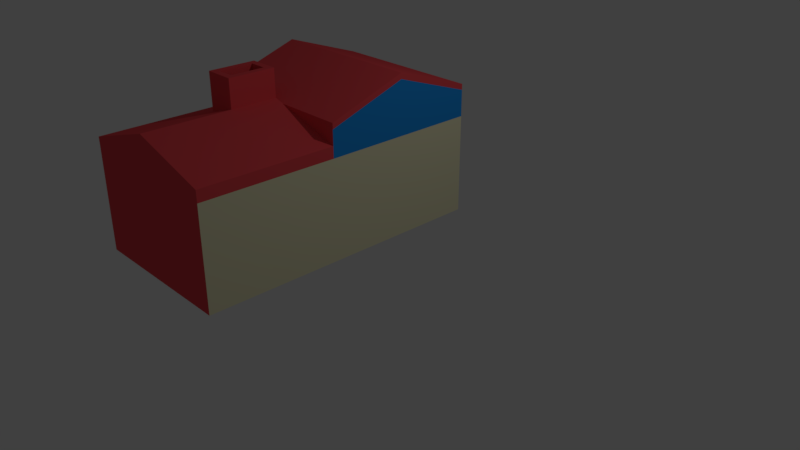 # Source: House.blend  (saved by Blender 2.78.0; exported with 4.5.12 LTS)
import bpy
from mathutils import Matrix  # noqa: F401  (used for matrix-valued properties, if any)

bpy.ops.wm.read_factory_settings(use_empty=True)
scene = bpy.context.scene
scene.name = 'Scene'

# ---- collections
col_collection_1 = bpy.data.collections.new('Collection 1'); scene.collection.children.link(col_collection_1)

# ---- materials (node trees are filled in below, after node groups)
mat_material_001 = bpy.data.materials.new('Material.001')
mat_material_001.alpha_threshold = 0.0
mat_material_001.use_transparent_shadow = False
mat_material_001.diffuse_color = (0.8, 0.07405, 0.08608, 1.0)
mat_material_001.roughness = 0.5
mat_material_002 = bpy.data.materials.new('Material.002')
mat_material_002.alpha_threshold = 0.0
mat_material_002.use_transparent_shadow = False
mat_material_002.diffuse_color = (0.8, 0.7674, 0.5101, 1.0)
mat_material_002.roughness = 0.5
mat_material_003 = bpy.data.materials.new('Material.003')
mat_material_003.alpha_threshold = 0.0
mat_material_003.use_transparent_shadow = False
mat_material_003.diffuse_color = (0.01715, 0.2865, 0.8, 1.0)
mat_material_003.roughness = 0.5

# ---- material node trees

# ---- world
world_world = bpy.data.worlds.new('World'); scene.world = world_world
world_world.color = (0.05088, 0.05088, 0.05088)
world_world.use_sun_shadow = False
world_world.sun_shadow_jitter_overblur = 0.0
world_world.cycles.sampling_method = 'MANUAL'

# ---- cameras
cam_camera = bpy.data.cameras.new('Camera')
cam_camera.clip_end = 100.0
cam_camera.lens = 35.0
cam_camera.sensor_width = 32.0
cam_camera.sensor_height = 18.0
cam_camera.ortho_scale = 7.314
cam_camera.dof.focus_distance = 0.0
cam_camera.dof.aperture_fstop = 128.0

# ---- lights
light_lamp = bpy.data.lights.new('Lamp', 'POINT')
light_lamp.transmission_factor = 0.0
light_lamp.cutoff_distance = 30.0
light_lamp.energy = 100.0
light_lamp.shadow_buffer_clip_start = 1.001
light_lamp.shadow_soft_size = 0.1
light_lamp.shadow_maximum_resolution = 0.006
light_lamp.use_absolute_resolution = True

# ---- meshes
me_cube_001 = bpy.data.meshes.new('Cube.001')
me_cube_001.from_pydata([(-1.0, -1.0, -0.3215), (-1.0, -1.0, 0.9309), (-1.0, 1.0, -0.3215), (-1.0, 1.0, 0.9309), (1.0, -1.0, -0.3215), (1.0, -1.0, 0.9309), (1.0, 1.0, -0.3215), (1.0, 1.0, 0.9309), (-1.0, -1.0, 1.264), (-1.0, 1.0, 1.264), (1.0, 1.0, 1.264), (1.0, -1.0, 1.264), (-1.0, 0.0, -0.3215), (-1.0, 0.0, 0.9309), (1.0, 0.0, -0.3215), (1.0, 0.0, 0.9309), (-1.0, 0.0, 1.606), (1.0, 0.0, 1.606), (-1.0, 0.0, 1.606), (-1.0, 1.0, 1.264), (1.0, 1.0, 1.264), (1.0, 0.0, 1.606), (1.0, -1.0, 1.264), (-1.0, -1.0, 1.264), (-1.0, 0.0, 1.679), (-1.0, 1.0, 1.337), (1.0, 1.0, 1.337), (1.0, 0.0, 1.679), (1.0, -1.0, 1.337), (-1.0, -1.0, 1.337), (-0.9927, -2.697, -0.3263), (-1.007, -2.684, 0.9261), (0.9927, -2.684, 0.9357), (1.007, -2.697, -0.3167), (0.0, 1.0, -0.3215), (0.0, 1.0, 0.9309), (0.0, -1.0, -0.3215), (0.0, -1.0, 1.23), (0.0, 1.0, 1.264), (0.0, -1.0, 1.264), (0.0, 0.0, -0.3215), (0.0, 1.0, 1.264), (0.0, -1.0, 1.264), (0.0, 1.0, 1.337), (0.0, -1.0, 1.337), (0.0, 0.0, 1.679), (0.007294, -2.697, -0.3215), (-0.007294, -2.684, 1.23), (-0.0006901, -1.0, 1.375), (-1.001, -1.0, 1.075), (-0.007984, -2.684, 1.374), (-1.008, -2.684, 1.07), (0.992, -2.684, 1.08), (0.9993, -1.0, 1.075), (-1.0, -1.0, 0.591), (-1.0, 1.0, 0.591), (1.0, 1.0, 0.591), (1.0, -1.0, 0.591), (1.0, 0.0, 0.591), (-1.0, 0.0, 0.591), (-1.003, -2.688, 0.5861), (0.9966, -2.688, 0.5958), (-0.003335, -2.688, 0.8091), (0.0, 1.0, 0.591), (-1.005, -2.105, 0.9277), (0.9952, -2.105, 0.9341), (1.005, -2.114, -0.3183), (-0.9952, -2.114, -0.3246), (0.004787, -2.114, -0.3215), (-1.005, -2.105, 1.072), (0.9945, -2.105, 1.078), (-0.005477, -2.105, 1.374), (-1.002, -2.108, 0.5878), (0.9978, -2.107, 0.5941), (0.9974, -1.593, 0.9326), (1.003, -1.598, -0.3198), (0.9967, -1.593, 1.077), (-1.003, -1.593, 0.9292), (-0.9974, -1.598, -0.3232), (0.002569, -1.598, -0.3215), (-1.003, -1.593, 1.073), (-0.003259, -1.593, 1.374), (-1.001, -1.594, 0.5893), (0.9988, -1.594, 0.5927), (-1.0, 0.4817, 0.8699), (1.0, 0.5427, -0.3215), (-1.0, 0.5427, 1.42), (-1.0, 0.5427, -0.3215), (1.0, 0.5427, 0.9309), (1.0, 0.5427, 1.42), (-1.0, 0.5427, 1.42), (1.0, 0.5427, 1.42), (-1.0, 0.5427, 1.493), (1.0, 0.5427, 1.493), (0.0, 0.5427, 1.493), (0.0, 0.5427, -0.3215), (1.0, 0.5427, 0.591), (-1.0, 0.4817, 0.652), (-1.0, -0.56, -0.3215), (1.0, -0.56, 0.9309), (1.0, -0.56, 1.414), (-1.0, -0.499, 0.8699), (1.0, -0.56, -0.3215), (-1.0, -0.56, 1.414), (1.0, -0.56, 1.414), (-1.0, -0.56, 1.414), (1.0, -0.56, 1.487), (-1.0, -0.56, 1.487), (0.0, -0.56, 1.487), (0.0, -0.56, -0.3215), (-1.0, -0.499, 0.652), (1.0, -0.56, 0.591), (-1.0, 1.0, 0.1169), (1.0, 1.0, 0.1169), (1.0, -1.0, 0.1169), (1.0, 0.0, 0.1169), (-1.0, 0.0, 0.1169), (1.002, -2.692, 0.1217), (0.002188, -2.693, 0.2217), (0.0, 1.0, 0.1169), (-1.0, -1.0, 0.1169), (-0.9978, -2.693, 0.1121), (1.001, -2.111, 0.12), (-0.9985, -2.111, 0.1137), (-0.9992, -1.596, 0.1152), (1.001, -1.596, 0.1186), (-1.0, 0.5427, 0.1169), (1.0, 0.5427, 0.1169), (1.0, -0.56, 0.1169), (-1.0, -0.56, 0.1169), (-1.0, -0.2232, 0.8699), (1.0, -0.1622, -0.3215), (-1.0, -0.1622, 1.55), (-1.0, -0.1622, 1.55), (-1.0, -0.1622, 1.623), (-1.0, -0.2232, 0.652), (-1.0, -0.1622, -0.3215), (1.0, -0.1622, 0.9309), (1.0, -0.1622, 1.55), (1.0, -0.1622, 1.55), (1.0, -0.1622, 1.623), (0.0, -0.1622, 1.623), (0.0, -0.1622, -0.3215), (1.0, -0.1622, 0.591), (1.0, -0.1622, 0.1169), (-1.0, -0.1622, 0.1169), (-1.0, 0.1541, -0.3215), (1.0, 0.1541, 0.9309), (1.0, 0.1541, 1.553), (1.0, 0.1541, 1.553), (1.0, 0.1541, 1.626), (0.0, 0.1541, 1.626), (0.0, 0.1541, -0.3215), (1.0, 0.1541, 0.591), (-1.0, 0.2151, 0.8699), (1.0, 0.1541, -0.3215), (-1.0, 0.1541, 1.553), (-1.0, 0.1541, 1.553), (-1.0, 0.1541, 1.626), (-1.0, 0.2151, 0.652), (-1.0, 0.1541, 0.1169), (1.0, 0.1541, 0.1169), (-1.0, 0.1541, 0.9309), (-1.0, 0.5427, 0.9309), (-1.0, 0.1541, 0.591), (-1.0, 0.5427, 0.591), (-1.0, -0.56, 0.9309), (-1.0, -0.56, 0.591), (-1.0, -0.1622, 0.9309), (-1.0, -0.1622, 0.591), (-0.9566, 0.215, 0.8699), (-0.9491, 0.4815, 0.8699), (-0.9566, 0.215, 0.652), (-0.9491, 0.4815, 0.652), (-0.9768, -0.4988, 0.8699), (-0.9768, -0.4988, 0.652), (-0.969, -0.2231, 0.8699), (-0.969, -0.2231, 0.652), (-0.3845, 1.0, -0.3215), (-0.3845, -1.0, 1.115), (-0.3845, -1.0, 1.264), (-0.3845, 0.0, -0.3215), (-0.3845, -1.0, 1.264), (-0.3845, -1.0, 1.337), (-0.3918, -2.684, 1.113), (-0.3845, 1.0, 0.9309), (-0.3845, -1.0, -0.3215), (-0.3845, 1.0, 1.264), (-0.3845, 1.0, 1.264), (-0.3845, 1.0, 1.337), (-0.3845, 0.0, 1.679), (-0.3772, -2.697, -0.3233), (-0.3852, -1.0, 1.259), (-0.3925, -2.684, 1.258), (-0.3845, 1.0, 0.591), (-0.3878, -2.688, 0.7234), (-0.39, -2.105, 1.258), (-0.3797, -2.114, -0.3227), (-0.3819, -1.598, -0.3221), (-0.3877, -1.593, 1.259), (-0.3845, 0.5427, -0.3215), (-0.3845, 0.5427, 1.493), (-0.3845, -0.56, -0.3215), (-0.3845, -0.56, 1.487), (-0.3823, -2.693, 0.1795), (-0.3845, 1.0, 0.1169), (-0.3845, -0.1622, 1.623), (-0.3845, -0.1622, -0.3215), (-0.3845, 0.1541, -0.3215), (-0.3845, 0.1541, 1.626), (-0.08263, -1.082, 1.725), (-0.08449, -1.512, 1.725), (-0.3058, -1.512, 1.725), (-0.3039, -1.082, 1.725), (-0.0006901, -1.0, 1.725), (-0.003259, -1.593, 1.725), (-0.3877, -1.593, 1.725), (-0.3852, -1.0, 1.725), (-0.08263, -1.082, 1.112), (-0.08449, -1.512, 1.112), (-0.3058, -1.512, 1.112), (-0.3039, -1.082, 1.112)], [], [(165, 163, 3, 55), (63, 35, 7, 56), (111, 99, 5, 57), (184, 47, 50, 193), (109, 102, 4, 36), (166, 1, 8, 103), (103, 8, 23, 105), (37, 5, 11, 39), (185, 3, 9, 187), (88, 7, 10, 89), (137, 15, 17, 138), (39, 11, 22, 42), (162, 13, 16, 156), (152, 155, 14, 40), (153, 147, 15, 58), (169, 168, 13, 59), (42, 22, 28, 44), (91, 20, 26, 93), (187, 9, 19, 188), (89, 10, 20, 91), (138, 17, 21, 139), (156, 16, 18, 157), (203, 107, 29, 183), (209, 158, 24, 190), (188, 19, 25, 189), (105, 23, 29, 107), (139, 21, 27, 140), (157, 18, 24, 158), (195, 184, 31, 60), (73, 65, 32, 61), (123, 67, 30, 121), (68, 66, 33, 46), (197, 68, 46, 191), (61, 32, 47, 62), (20, 41, 43, 26), (150, 151, 45, 27), (106, 108, 44, 28), (10, 38, 41, 20), (182, 42, 44, 183), (208, 152, 40, 181), (180, 39, 42, 182), (7, 35, 38, 10), (179, 37, 39, 180), (202, 109, 36, 186), (74, 5, 53, 76), (194, 185, 35, 63), (196, 69, 51, 193), (70, 71, 50, 52), (47, 32, 52, 50), (179, 1, 49, 192), (64, 31, 51, 69), (5, 37, 48, 53), (205, 194, 63, 119), (117, 61, 62, 118), (64, 72, 60, 31), (122, 73, 61, 117), (204, 195, 60, 121), (145, 169, 59, 116), (161, 153, 58, 115), (128, 111, 57, 114), (119, 63, 56, 113), (126, 165, 55, 112), (125, 83, 73, 122), (77, 82, 72, 64), (77, 64, 69, 80), (76, 81, 71, 70), (199, 80, 69, 196), (32, 65, 70, 52), (198, 79, 68, 197), (79, 75, 66, 68), (124, 78, 67, 123), (83, 74, 65, 73), (57, 5, 74, 83), (120, 0, 78, 124), (36, 4, 75, 79), (186, 36, 79, 198), (192, 49, 80, 199), (53, 48, 81, 76), (1, 77, 80, 49), (1, 54, 82, 77), (114, 57, 83, 125), (65, 74, 76, 70), (160, 164, 165, 126), (113, 56, 96, 127), (178, 34, 95, 200), (26, 43, 94, 93), (19, 90, 92, 25), (189, 25, 92, 201), (9, 86, 90, 19), (148, 89, 91, 149), (149, 91, 93, 150), (56, 7, 88, 96), (34, 6, 85, 95), (3, 163, 86, 9), (147, 88, 89, 148), (97, 159, 172, 173), (144, 143, 111, 128), (120, 54, 167, 129), (207, 142, 109, 202), (140, 141, 108, 106), (22, 104, 106, 28), (133, 105, 107, 134), (206, 134, 107, 203), (11, 100, 104, 22), (54, 1, 166, 167), (5, 99, 100, 11), (132, 103, 105, 133), (168, 166, 103, 132), (142, 131, 102, 109), (143, 137, 99, 111), (0, 120, 129, 98), (131, 144, 128, 102), (6, 113, 127, 85), (146, 160, 126, 87), (4, 114, 125, 75), (54, 120, 124, 82), (82, 124, 123, 72), (75, 125, 122, 66), (87, 126, 112, 2), (34, 119, 113, 6), (102, 128, 114, 4), (155, 161, 115, 14), (136, 145, 116, 12), (191, 204, 121, 30), (66, 122, 117, 33), (33, 117, 118, 46), (178, 205, 119, 34), (72, 123, 121, 60), (98, 129, 145, 136), (14, 115, 144, 131), (58, 15, 137, 143), (40, 14, 131, 142), (13, 168, 132, 16), (16, 132, 133, 18), (190, 24, 134, 206), (18, 133, 134, 24), (27, 45, 141, 140), (181, 40, 142, 207), (115, 58, 143, 144), (129, 167, 169, 145), (104, 139, 140, 106), (100, 138, 139, 104), (110, 101, 174, 175), (99, 137, 138, 100), (85, 127, 161, 155), (12, 116, 160, 146), (59, 13, 162, 164), (15, 147, 148, 17), (21, 149, 150, 27), (17, 148, 149, 21), (116, 59, 164, 160), (127, 96, 153, 161), (200, 95, 152, 208), (93, 94, 151, 150), (90, 157, 158, 92), (201, 92, 158, 209), (86, 156, 157, 90), (96, 88, 147, 153), (95, 85, 155, 152), (163, 162, 156, 86), (84, 154, 162, 163), (159, 97, 165, 164), (97, 84, 163, 165), (101, 110, 167, 166), (130, 101, 166, 168), (110, 135, 169, 167), (135, 130, 168, 169), (154, 159, 164, 162), (172, 170, 171, 173), (175, 174, 176, 177), (130, 135, 177, 176), (101, 130, 176, 174), (84, 97, 173, 171), (154, 84, 171, 170), (159, 154, 170, 172), (135, 110, 175, 177), (94, 201, 209, 151), (87, 200, 208, 146), (12, 181, 207, 136), (45, 190, 206, 141), (2, 112, 205, 178), (46, 118, 204, 191), (141, 206, 203, 108), (136, 207, 202, 98), (43, 189, 201, 94), (2, 178, 200, 87), (199, 81, 215, 216), (0, 186, 198, 78), (78, 198, 197, 67), (81, 199, 196, 71), (118, 62, 195, 204), (112, 55, 194, 205), (37, 179, 192, 48), (71, 196, 193, 50), (55, 3, 185, 194), (98, 202, 186, 0), (1, 179, 180, 8), (8, 180, 182, 23), (146, 208, 181, 12), (23, 182, 183, 29), (67, 197, 191, 30), (62, 47, 184, 195), (41, 188, 189, 43), (151, 209, 190, 45), (108, 203, 183, 44), (38, 187, 188, 41), (35, 185, 187, 38), (31, 184, 193, 51), (213, 212, 220, 221), (192, 199, 216, 217), (48, 192, 217, 214), (81, 48, 214, 215), (210, 211, 215, 214), (211, 212, 216, 215), (213, 210, 214, 217), (212, 213, 217, 216), (218, 221, 220, 219), (212, 211, 219, 220), (210, 213, 221, 218), (211, 210, 218, 219)])
me_cube_001.polygons.foreach_set('material_index', [0, 0, 1, 0, 0, 0, 0, 0, 0, 2, 2, 0, 0, 0, 1, 0, 0, 0, 0, 0, 0, 0, 0, 0, 0, 0, 0, 0, 0, 1, 0, 0, 0, 0, 0, 0, 0, 0, 0, 0, 0, 0, 0, 0, 0, 0, 0, 0, 0, 0, 0, 0, 0, 0, 0, 1, 0, 0, 1, 1, 0, 0, 1, 0, 0, 0, 0, 0, 0, 0, 0, 1, 1, 0, 0, 0, 0, 0, 0, 0, 1, 0, 0, 1, 0, 0, 0, 0, 0, 0, 0, 1, 0, 0, 2, 0, 1, 0, 0, 0, 0, 0, 0, 0, 0, 2, 0, 0, 0, 1, 0, 1, 1, 0, 1, 0, 0, 1, 0, 0, 1, 1, 0, 0, 1, 0, 0, 0, 0, 1, 1, 0, 0, 0, 0, 0, 0, 0, 1, 0, 0, 0, 0, 2, 1, 0, 0, 2, 0, 0, 0, 1, 0, 0, 0, 0, 0, 1, 0, 0, 0, 0, 0, 0, 0, 0, 0, 0, 0, 0, 0, 0, 0, 0, 0, 0, 0, 0, 0, 0, 0, 0, 0, 0, 0, 0, 0, 0, 0, 0, 0, 0, 0, 0, 0, 0, 0, 0, 0, 0, 0, 0, 0, 0, 0, 0, 0, 0, 0, 0, 0, 0, 0, 0, 0, 0, 0, 0, 0, 0])
_uv = me_cube_001.uv_layers.new(name='UVMap')
_uv.uv.foreach_set('vector', [0.0, 0.0, 0.0, 0.0, 0.0, 0.0, 0.0, 0.0, 0.0, 0.0, 0.0, 0.0, 0.0, 0.0, 0.0, 0.0, 0.0, 0.0, 0.0, 0.0, 0.0, 0.0, 0.0, 0.0, 0.0, 0.0, 0.0, 0.0, 0.0, 0.0, 0.0, 0.0, 0.0, 0.0, 0.0, 0.0, 0.0, 0.0, 0.0, 0.0, 0.0, 0.0, 0.0, 0.0, 0.0, 0.0, 0.0, 0.0, 0.0, 0.0, 0.0, 0.0, 0.0, 0.0, 0.0, 0.0, 0.0, 0.0, 0.0, 0.0, 0.0, 0.0, 0.0, 0.0, 0.0, 0.0, 0.0, 0.0, 0.0, 0.0, 0.0, 0.0, 0.7713, 5.811e-05, 0.9999, 5.811e-05, 0.9999, 0.1665, 0.7713, 0.2447, 0.4189, 5.811e-05, 0.5, 5.811e-05, 0.5, 0.3375, 0.4189, 0.3097, 0.0, 0.0, 0.0, 0.0, 0.0, 0.0, 0.0, 0.0, 0.0, 0.0, 0.0, 0.0, 0.0, 0.0, 0.0, 0.0, 0.0, 0.0, 0.0, 0.0, 0.0, 0.0, 0.0, 0.0, 0.0, 0.0, 0.0, 0.0, 0.0, 0.0, 0.0, 0.0, 0.0, 0.0, 0.0, 0.0, 0.0, 0.0, 0.0, 0.0, 0.0, 0.0, 0.0, 0.0, 0.0, 0.0, 0.0, 0.0, 0.0, 0.0, 0.0, 0.0, 0.0, 0.0, 0.0, 0.0, 0.0, 0.0, 0.0, 0.0, 0.0, 0.0, 0.0, 0.0, 0.0, 0.0, 0.0, 0.0, 0.0, 0.0, 0.0, 0.0, 0.0, 0.0, 0.0, 0.0, 0.0, 0.0, 0.0, 0.0, 0.0, 0.0, 0.0, 0.0, 0.0, 0.0, 0.0, 0.0, 0.0, 0.0, 0.0, 0.0, 0.0, 0.0, 0.0, 0.0, 0.0, 0.0, 0.0, 0.0, 0.0, 0.0, 0.0, 0.0, 0.0, 0.0, 0.0, 0.0, 0.0, 0.0, 0.0, 0.0, 0.0, 0.0, 0.0, 0.0, 0.0, 0.0, 0.0, 0.0, 0.0, 0.0, 0.0, 0.0, 0.0, 0.0, 0.0, 0.0, 0.0, 0.0, 0.0, 0.0, 0.0, 0.0, 0.0, 0.0, 0.0, 0.0, 0.0, 0.0, 0.0, 0.0, 0.0, 0.0, 0.0, 0.0, 0.0, 0.0, 0.0, 0.0, 0.0, 0.0, 0.0, 0.0, 0.0, 0.0, 0.0, 0.0, 0.0, 0.0, 0.0, 0.0, 0.0, 0.0, 0.0, 0.0, 0.0, 0.0, 0.0, 0.0, 0.0, 0.0, 0.0, 0.0, 0.0, 0.0, 0.0, 0.0, 0.0, 0.0, 0.0, 0.0, 0.0, 0.0, 0.0, 0.0, 0.0, 0.0, 0.0, 0.0, 0.0, 0.0, 0.0, 0.0, 0.0, 0.0, 0.0, 0.0, 0.0, 0.0, 0.0, 0.0, 0.0, 0.0, 0.0, 0.0, 0.0, 0.0, 0.0, 0.0, 0.0, 0.0, 0.0, 0.0, 0.0, 0.0, 0.0, 0.0, 0.0, 0.0, 0.0, 0.0, 0.0, 0.0, 0.0, 0.0, 0.0, 0.0, 0.0, 0.0, 0.0, 0.0, 0.0, 0.0, 0.0, 0.0, 0.0, 0.0, 0.0, 0.0, 0.0, 0.0, 0.0, 0.0, 0.0, 0.0, 0.0, 0.0, 0.0, 0.0, 0.0, 0.0, 0.0, 0.0, 0.0, 0.0, 0.0, 0.0, 0.0, 0.0, 0.0, 0.0, 0.0, 0.0, 0.0, 0.0, 0.0, 0.0, 0.0, 0.0, 0.0, 0.0, 0.0, 0.0, 0.0, 0.0, 0.0, 0.0, 0.0, 0.0, 0.0, 0.0, 0.0, 0.0, 0.0, 0.0, 0.0, 0.0, 0.0, 0.0, 0.0, 0.0, 0.0, 0.0, 0.0, 0.0, 0.0, 0.0, 0.0, 0.0, 0.0, 0.0, 0.0, 0.0, 0.0, 0.0, 0.0, 0.0, 0.0, 0.0, 0.0, 0.0, 0.0, 0.0, 0.0, 0.0, 0.0, 0.0, 0.0, 0.0, 0.0, 0.0, 0.0, 0.0, 0.0, 0.0, 0.0, 0.0, 0.0, 0.0, 0.0, 0.0, 0.0, 0.0, 0.0, 0.0, 0.0, 0.0, 0.0, 0.0, 0.0, 0.0, 0.0, 0.0, 0.0, 0.0, 0.0, 0.0, 0.0, 0.0, 0.0, 0.0, 0.0, 0.0, 0.0, 0.0, 0.0, 0.0, 0.0, 0.0, 0.0, 0.0, 0.0, 0.0, 0.0, 0.0, 0.0, 0.0, 0.0, 0.0, 0.0, 0.0, 0.0, 0.0, 0.0, 0.0, 0.0, 0.0, 0.0, 0.0, 0.0, 0.0, 0.0, 0.0, 0.0, 0.0, 0.0, 0.0, 0.0, 0.0, 0.0, 0.0, 0.0, 0.0, 0.0, 0.0, 0.0, 0.0, 0.0, 0.0, 0.0, 0.0, 0.0, 0.0, 0.0, 0.0, 0.0, 0.0, 0.0, 0.0, 0.0, 0.0, 0.0, 0.0, 0.0, 0.0, 0.0, 0.0, 0.0, 0.0, 0.0, 0.0, 0.0, 0.0, 0.0, 0.0, 0.0, 0.0, 0.0, 0.0, 0.0, 0.0, 0.0, 0.0, 0.0, 0.0, 0.0, 0.0, 0.0, 0.0, 0.0, 0.0, 0.0, 0.0, 0.0, 0.0, 0.0, 0.0, 0.0, 0.0, 0.0, 0.0, 0.0, 0.0, 0.0, 0.0, 0.0, 0.0, 0.0, 0.0, 0.0, 0.0, 0.0, 0.0, 0.0, 0.0, 0.0, 0.0, 0.0, 0.0, 0.0, 0.0, 0.0, 0.0, 0.0, 0.0, 0.0, 0.0, 0.0, 0.0, 0.0, 0.0, 0.0, 0.0, 0.0, 0.0, 0.0, 0.0, 0.0, 0.0, 0.0, 0.0, 0.0, 0.0, 0.0, 0.0, 0.0, 0.0, 0.0, 0.0, 0.0, 0.0, 0.0, 0.0, 0.0, 0.0, 0.0, 0.0, 0.0, 0.0, 0.0, 0.0, 0.0, 0.0, 0.0, 0.0, 0.0, 0.0, 0.0, 0.0, 0.0, 0.0, 0.0, 0.0, 0.0, 0.0, 0.0, 0.0, 0.0, 0.0, 0.0, 0.0, 0.0, 0.0, 0.0, 0.0, 0.0, 0.0, 0.0, 0.0, 0.0, 0.0, 0.0, 0.0, 0.0, 0.0, 0.0, 0.0, 0.0, 0.0, 0.0, 0.0, 0.0, 0.0, 0.0, 0.0, 0.0, 0.0, 0.0, 0.0, 0.0, 0.0, 0.0, 0.0, 0.0, 0.0, 0.0, 0.0, 0.0, 0.0, 0.0, 0.0, 0.0, 0.0, 0.0, 0.0, 0.0, 0.0, 0.0, 0.0, 0.0, 0.0, 0.0, 0.0, 0.0, 0.0, 0.0, 0.0, 0.0, 0.0, 0.0, 0.0, 0.0, 0.0, 0.0, 0.0, 0.0, 0.0, 0.0, 0.0, 0.0, 0.0, 0.0, 0.0, 0.0, 0.0, 0.0, 0.0, 0.0, 0.0, 0.0, 0.0, 0.0, 0.0, 0.0, 0.0, 0.0, 0.0, 0.0, 0.0, 0.0, 0.0, 0.0, 0.0, 0.0, 0.0, 0.0, 0.0, 0.0, 0.0, 0.0, 0.0, 0.0, 0.0, 0.0, 0.0, 0.0, 0.0, 0.0, 0.0, 0.0, 0.0, 0.0, 0.0, 0.0, 0.0, 0.0, 0.0, 0.0, 0.0, 0.0, 0.0, 0.0, 0.0, 0.0, 0.0, 0.0, 0.0, 0.0, 0.0, 0.0, 0.0, 0.0, 0.0, 0.5771, 5.808e-05, 0.7713, 5.811e-05, 0.7713, 0.2447, 0.5771, 0.3111, 0.0, 0.0, 0.0, 0.0, 0.0, 0.0, 0.0, 0.0, 0.0, 0.0, 0.0, 0.0, 0.0, 0.0, 0.0, 0.0, 0.0, 0.0, 0.0, 0.0, 0.0, 0.0, 0.0, 0.0, 0.0, 0.0, 0.0, 0.0, 0.0, 0.0, 0.0, 0.0, 0.0, 0.0, 0.0, 0.0, 0.0, 0.0, 0.0, 0.0, 0.0, 0.0, 0.0, 0.0, 0.0, 0.0, 0.0, 0.0, 0.0, 0.0, 0.0, 0.0, 0.0, 0.0, 0.0, 0.0, 0.0, 0.0, 0.0, 0.0, 0.0, 0.0, 0.0, 0.0, 0.0, 0.0, 0.0, 0.0, 0.0, 0.0, 0.0, 0.0, 0.0, 0.0, 0.0, 0.0, 0.0, 0.0, 0.0, 0.0, 5.808e-05, 5.814e-05, 0.22, 5.811e-05, 0.22, 0.2417, 5.808e-05, 0.1665, 0.0, 0.0, 0.0, 0.0, 0.0, 0.0, 0.0, 0.0, 0.0, 0.0, 0.0, 0.0, 0.0, 0.0, 0.0, 0.0, 0.0, 0.0, 0.0, 0.0, 0.0, 0.0, 0.0, 0.0, 0.0, 0.0, 0.0, 0.0, 0.0, 0.0, 0.0, 0.0, 0.0, 0.0, 0.0, 0.0, 0.0, 0.0, 0.0, 0.0, 0.0, 0.0, 0.0, 0.0, 0.0, 0.0, 0.0, 0.0, 0.0, 0.0, 0.0, 0.0, 0.0, 0.0, 0.0, 0.0, 0.0, 0.0, 0.0, 0.0, 0.0, 0.0, 0.0, 0.0, 0.0, 0.0, 0.0, 0.0, 0.0, 0.0, 0.0, 0.0, 0.0, 0.0, 0.0, 0.0, 0.0, 0.0, 0.0, 0.0, 0.0, 0.0, 0.0, 0.0, 0.0, 0.0, 0.0, 0.0, 0.0, 0.0, 0.0, 0.0, 0.0, 0.0, 0.0, 0.0, 0.0, 0.0, 0.0, 0.0, 0.0, 0.0, 0.0, 0.0, 0.0, 0.0, 0.0, 0.0, 0.0, 0.0, 0.0, 0.0, 0.0, 0.0, 0.0, 0.0, 0.0, 0.0, 0.0, 0.0, 0.0, 0.0, 0.0, 0.0, 0.0, 0.0, 0.0, 0.0, 0.0, 0.0, 0.0, 0.0, 0.0, 0.0, 0.0, 0.0, 0.0, 0.0, 0.0, 0.0, 0.0, 0.0, 0.0, 0.0, 0.0, 0.0, 0.0, 0.0, 0.0, 0.0, 0.0, 0.0, 0.0, 0.0, 0.0, 0.0, 0.0, 0.0, 0.0, 0.0, 0.0, 0.0, 0.0, 0.0, 0.0, 0.0, 0.0, 0.0, 0.0, 0.0, 0.0, 0.0, 0.0, 0.0, 0.0, 0.0, 0.0, 0.0, 0.0, 0.0, 0.0, 0.0, 0.0, 0.0, 0.0, 0.0, 0.0, 0.0, 0.0, 0.0, 0.0, 0.0, 0.0, 0.0, 0.0, 0.0, 0.0, 0.0, 0.0, 0.0, 0.0, 0.0, 0.0, 0.0, 0.0, 0.0, 0.0, 0.0, 0.0, 0.0, 0.0, 0.0, 0.0, 0.0, 0.0, 0.0, 0.0, 0.0, 0.0, 0.0, 0.0, 0.0, 0.0, 0.0, 0.0, 0.0, 0.0, 0.0, 0.0, 0.0, 0.0, 0.0, 0.0, 0.0, 0.0, 0.0, 0.0, 0.0, 0.0, 0.0, 0.0, 0.0, 0.0, 0.0, 0.0, 0.0, 0.0, 0.0, 0.0, 0.0, 0.0, 0.0, 0.0, 0.0, 0.0, 0.0, 0.0, 0.0, 0.0, 0.0, 0.0, 0.0, 0.0, 0.0, 0.0, 0.0, 0.0, 0.0, 0.0, 0.0, 0.0, 0.0, 0.0, 0.0, 0.0, 0.0, 0.0, 0.0, 0.0, 0.0, 0.0, 0.0, 0.0, 0.0, 0.0, 0.0, 0.0, 0.0, 0.0, 0.0, 0.0, 0.0, 0.0, 0.0, 0.0, 0.0, 0.22, 5.811e-05, 0.4189, 5.811e-05, 0.4189, 0.3097, 0.22, 0.2417, 0.0, 0.0, 0.0, 0.0, 0.0, 0.0, 0.0, 0.0, 0.0, 0.0, 0.0, 0.0, 0.0, 0.0, 0.0, 0.0, 0.0, 0.0, 0.0, 0.0, 0.0, 0.0, 0.0, 0.0, 0.5, 5.811e-05, 0.5771, 5.808e-05, 0.5771, 0.3111, 0.5, 0.3375, 0.0, 0.0, 0.0, 0.0, 0.0, 0.0, 0.0, 0.0, 0.0, 0.0, 0.0, 0.0, 0.0, 0.0, 0.0, 0.0, 0.0, 0.0, 0.0, 0.0, 0.0, 0.0, 0.0, 0.0, 0.0, 0.0, 0.0, 0.0, 0.0, 0.0, 0.0, 0.0, 0.0, 0.0, 0.0, 0.0, 0.0, 0.0, 0.0, 0.0, 0.0, 0.0, 0.0, 0.0, 0.0, 0.0, 0.0, 0.0, 0.0, 0.0, 0.0, 0.0, 0.0, 0.0, 0.0, 0.0, 0.0, 0.0, 0.0, 0.0, 0.0, 0.0, 0.0, 0.0, 0.0, 0.0, 0.0, 0.0, 0.0, 0.0, 0.0, 0.0, 0.0, 0.0, 0.0, 0.0, 0.0, 0.0, 0.0, 0.0, 0.0, 0.0, 0.0, 0.0, 0.0, 0.0, 0.0, 0.0, 0.0, 0.0, 0.0, 0.0, 0.0, 0.0, 0.0, 0.0, 0.0, 0.0, 0.0, 0.0, 0.0, 0.0, 0.0, 0.0, 0.0, 0.0, 0.0, 0.0, 0.0, 0.0, 0.0, 0.0, 0.0, 0.0, 0.0, 0.0, 0.0, 0.0, 0.0, 0.0, 0.0, 0.0, 0.0, 0.0, 0.0, 0.0, 0.0, 0.0, 0.0, 0.0, 0.0, 0.0, 0.0, 0.0, 0.0, 0.0, 0.0, 0.0, 0.0, 0.0, 0.0, 0.0, 0.0, 0.0, 0.0, 0.0, 0.0, 0.0, 0.0, 0.0, 0.0, 0.0, 0.0, 0.0, 0.0, 0.0, 0.0, 0.0, 0.0, 0.0, 0.0, 0.0, 0.0, 0.0, 0.0, 0.0, 0.0, 0.0, 0.0, 0.0, 0.0, 0.0, 0.0, 0.0, 0.0, 0.0, 0.0, 0.0, 0.0, 0.0, 0.0, 0.0, 0.0, 0.0, 0.0, 0.0, 0.0, 0.0, 0.0, 0.0, 0.0, 0.0, 0.0, 0.0, 0.0, 0.0, 0.0, 0.0, 0.0, 0.0, 0.0, 0.0, 0.0, 0.0, 0.0, 0.0, 0.0, 0.0, 0.0, 0.0, 0.0, 0.0, 0.0, 0.0, 0.0, 0.0, 0.0, 0.0, 0.0, 0.0, 0.0, 0.0, 0.0, 0.0, 0.0, 0.0, 0.0, 0.0, 0.0, 0.0, 0.0, 0.0, 0.0, 0.0, 0.0, 0.0, 0.0, 0.0, 0.0, 0.0, 0.0, 0.0, 0.0, 0.0, 0.0, 0.0, 0.0, 0.0, 0.0, 0.0, 0.0, 0.0, 0.0, 0.0, 0.0, 0.0, 0.0, 0.0, 0.0, 0.0, 0.0, 0.0, 0.0, 0.0, 0.0, 0.0, 0.0, 0.0, 0.0, 0.0, 0.0, 0.0, 0.0, 0.0, 0.0, 0.0, 0.0, 0.0, 0.0, 0.0, 0.0, 0.0, 0.0, 0.0, 0.0, 0.0, 0.0, 0.0, 0.0, 0.0, 0.0, 0.0, 0.0, 0.0, 0.0, 0.0, 0.0, 0.0, 0.0, 0.0, 0.0, 0.0, 0.0, 0.0, 0.0, 0.0, 0.0, 0.0, 0.0, 0.0, 0.0, 0.0, 0.0, 0.0, 0.0, 0.0, 0.0, 0.0, 0.0, 0.0, 0.0, 0.0, 0.0, 0.0, 0.0, 0.0, 0.0, 0.0, 0.0, 0.0, 0.0, 0.0, 0.0, 0.0, 0.0, 0.0, 0.0, 0.0, 0.0, 0.0, 0.0, 0.0, 0.0, 0.0, 0.0, 0.0, 0.0, 0.0, 0.0, 0.0, 0.0, 0.0, 0.0, 0.0, 0.0, 0.0, 0.0, 0.0, 0.0, 0.0, 0.0, 0.0, 0.0, 0.0, 0.0, 0.0, 0.0, 0.0, 0.0, 0.0, 0.0, 0.0, 0.0, 0.0, 0.0, 0.0, 0.0, 0.0, 0.0, 0.0, 0.0, 0.0, 0.0, 0.0, 0.0, 0.0, 0.0, 0.0, 0.0, 0.0, 0.0, 0.0, 0.0, 0.0, 0.0, 0.0, 0.0, 0.0, 0.0, 0.0, 0.0, 0.0, 0.0, 0.0, 0.0, 0.0, 0.0, 0.0, 0.0, 0.0, 0.0, 0.0, 0.0, 0.0, 0.0, 0.0, 0.0, 0.0, 0.0, 0.0, 0.0, 0.0, 0.0, 0.0, 0.0, 0.0, 0.0, 0.0, 0.0, 0.0, 0.0, 0.0, 0.0, 0.0, 0.0, 0.0, 0.0, 0.0, 0.0, 0.0, 0.0, 0.0, 0.0, 0.0, 0.0, 0.0, 0.0, 0.0, 0.0, 0.0, 0.0, 0.0, 0.0, 0.0, 0.0, 0.0, 0.0, 0.0, 0.0, 0.0, 0.0, 0.0, 0.0, 0.0, 0.0, 0.0, 0.0, 0.0, 0.0, 0.0, 0.0, 0.0, 0.0, 0.0, 0.0, 0.0, 0.0, 0.0, 0.0, 0.0, 0.0, 0.0, 0.0, 0.0, 0.0, 0.0, 0.0, 0.0, 0.0, 0.0, 0.0, 0.0, 0.0, 0.0, 0.0, 0.0, 0.0, 0.0, 0.0, 0.0, 0.0, 0.0, 0.0, 0.0, 0.0, 0.0, 0.0, 0.0, 0.0, 0.0, 0.0, 0.0, 0.0, 0.0, 0.0, 0.0, 0.0, 0.0, 0.0, 0.0, 0.0, 0.0, 0.0, 0.0, 0.0, 0.0, 0.0, 0.0, 0.0, 0.0, 0.0, 0.0, 0.0, 0.0, 0.0, 0.0, 0.0, 0.0, 0.0, 0.0, 0.0, 0.0, 0.0, 0.0, 0.0, 0.0, 0.0, 0.0, 0.0, 0.0, 0.0, 0.0, 0.0, 0.0, 0.0, 0.0, 0.0, 0.0, 0.0, 0.0, 0.0, 0.0, 0.0, 0.0, 0.0, 0.0, 0.0, 0.0, 0.0, 0.0, 0.0, 0.0, 0.0, 0.0, 0.0, 0.0])
me_cube_001.materials.append(mat_material_001)
me_cube_001.materials.append(mat_material_002)
me_cube_001.materials.append(mat_material_003)
me_cube_001.use_remesh_preserve_volume = False
me_cube_001.use_remesh_preserve_attributes = False
me_cube_001.use_mirror_vertex_groups = False
me_cube_001.update()

# ---- objects
ob_cube = bpy.data.objects.new('Cube', me_cube_001)
ob_lamp = bpy.data.objects.new('Lamp', light_lamp)
ob_camera = bpy.data.objects.new('Camera', cam_camera)

# ---- transforms, parenting, visibility, modifiers, constraints
ob_cube.location = (-0.3681, -0.02978, 0.858)
ob_cube.lineart.crease_threshold = 0.0
ob_lamp.location = (4.076, 1.005, 5.904)
ob_lamp.rotation_euler = (0.6503, 0.05522, 1.866)
ob_lamp.lock_rotations_4d = False
ob_lamp.empty_display_type = 'ARROWS'
ob_lamp.color = (0.0, 0.0, 0.0, 0.0)
ob_lamp.lineart.crease_threshold = 0.0
ob_camera.location = (7.481, -6.508, 5.344)
ob_camera.rotation_euler = (1.109, 0.0, 0.8149)
ob_camera.lock_rotations_4d = False
ob_camera.empty_display_type = 'ARROWS'
ob_camera.color = (0.0, 0.0, 0.0, 0.0)
ob_camera.display_type = 'WIRE'
ob_camera.lineart.crease_threshold = 0.0

# ---- collection membership
col_collection_1.objects.link(ob_cube)
col_collection_1.objects.link(ob_lamp)
col_collection_1.objects.link(ob_camera)

# ---- scene / render settings (as saved in the file)
scene.camera = ob_camera
scene.frame_start = 1; scene.frame_end = 250; scene.frame_set(1)
scene.render.engine = 'BLENDER_EEVEE_NEXT'
scene.render.resolution_percentage = 50
scene.render.dither_intensity = 0.0
scene.cycles.use_denoising = False
scene.cycles.samples = 128
scene.cycles.sampling_pattern = 'TABULATED_SOBOL'
scene.cycles.light_sampling_threshold = 0.0
scene.cycles.use_adaptive_sampling = False
scene.cycles.use_light_tree = False
scene.cycles.blur_glossy = 0.0
scene.cycles.sample_clamp_indirect = 0.0
scene.view_settings.view_transform = 'Standard'
bpy.context.view_layer.update()
